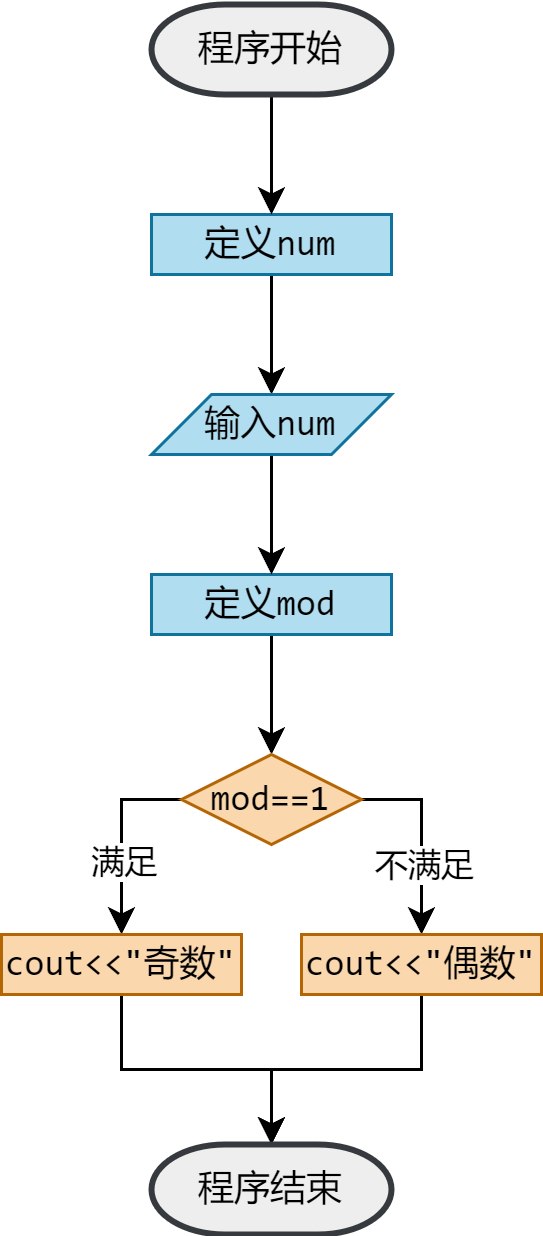

The diagram above was exported from draw.io. Its source (the exported page's mxGraphModel, read from the mxfile embedded in the PNG):
<mxGraphModel dx="977" dy="671" grid="1" gridSize="10" guides="1" tooltips="1" connect="1" arrows="1" fold="1" page="1" pageScale="1" pageWidth="850" pageHeight="1100" math="0" shadow="0">
  <root>
    <mxCell id="0" />
    <mxCell id="1" parent="0" />
    <mxCell id="08S5L4-9xJycrJJr0ee1-9" style="edgeStyle=orthogonalEdgeStyle;rounded=0;orthogonalLoop=1;jettySize=auto;html=1;entryX=0.5;entryY=0;entryDx=0;entryDy=0;" parent="1" source="8Ifmvfzh9Me1tGv9ybPd-6" target="08S5L4-9xJycrJJr0ee1-6" edge="1">
      <mxGeometry relative="1" as="geometry" />
    </mxCell>
    <mxCell id="8Ifmvfzh9Me1tGv9ybPd-6" value="&lt;font face=&quot;consolas&quot;&gt;定义num&lt;/font&gt;" style="rounded=0;whiteSpace=wrap;html=1;fillColor=#b1ddf0;strokeColor=#10739e;" parent="1" vertex="1">
      <mxGeometry x="220" y="200" width="80" height="20" as="geometry" />
    </mxCell>
    <mxCell id="08S5L4-9xJycrJJr0ee1-5" value="" style="edgeStyle=orthogonalEdgeStyle;rounded=0;orthogonalLoop=1;jettySize=auto;html=1;" parent="1" source="8Ifmvfzh9Me1tGv9ybPd-9" target="8Ifmvfzh9Me1tGv9ybPd-17" edge="1">
      <mxGeometry relative="1" as="geometry" />
    </mxCell>
    <mxCell id="8Ifmvfzh9Me1tGv9ybPd-9" value="&lt;font face=&quot;consolas&quot;&gt;定义mod&lt;/font&gt;" style="rounded=0;whiteSpace=wrap;html=1;fillColor=#b1ddf0;strokeColor=#10739e;" parent="1" vertex="1">
      <mxGeometry x="220" y="320" width="80" height="20" as="geometry" />
    </mxCell>
    <mxCell id="8Ifmvfzh9Me1tGv9ybPd-23" style="edgeStyle=orthogonalEdgeStyle;rounded=0;orthogonalLoop=1;jettySize=auto;html=1;exitX=0;exitY=0.5;exitDx=0;exitDy=0;" parent="1" source="8Ifmvfzh9Me1tGv9ybPd-17" target="8Ifmvfzh9Me1tGv9ybPd-19" edge="1">
      <mxGeometry relative="1" as="geometry">
        <Array as="points">
          <mxPoint x="210" y="395" />
        </Array>
      </mxGeometry>
    </mxCell>
    <mxCell id="8Ifmvfzh9Me1tGv9ybPd-46" value="满足" style="edgeLabel;html=1;align=center;verticalAlign=middle;resizable=0;points=[];" parent="8Ifmvfzh9Me1tGv9ybPd-23" vertex="1" connectable="0">
      <mxGeometry x="0.1844" y="-3" relative="1" as="geometry">
        <mxPoint x="3" y="2" as="offset" />
      </mxGeometry>
    </mxCell>
    <mxCell id="8Ifmvfzh9Me1tGv9ybPd-24" style="edgeStyle=orthogonalEdgeStyle;rounded=0;orthogonalLoop=1;jettySize=auto;html=1;exitX=1;exitY=0.5;exitDx=0;exitDy=0;" parent="1" source="8Ifmvfzh9Me1tGv9ybPd-17" target="8Ifmvfzh9Me1tGv9ybPd-21" edge="1">
      <mxGeometry relative="1" as="geometry">
        <Array as="points">
          <mxPoint x="310" y="395" />
        </Array>
      </mxGeometry>
    </mxCell>
    <mxCell id="8Ifmvfzh9Me1tGv9ybPd-47" value="不满足" style="edgeLabel;html=1;align=center;verticalAlign=middle;resizable=0;points=[];" parent="8Ifmvfzh9Me1tGv9ybPd-24" vertex="1" connectable="0">
      <mxGeometry x="0.1481" relative="1" as="geometry">
        <mxPoint y="4" as="offset" />
      </mxGeometry>
    </mxCell>
    <mxCell id="8Ifmvfzh9Me1tGv9ybPd-17" value="&lt;font face=&quot;consolas&quot;&gt;mod==1&lt;/font&gt;" style="rhombus;whiteSpace=wrap;html=1;fillColor=#fad7ac;strokeColor=#b46504;" parent="1" vertex="1">
      <mxGeometry x="230" y="380" width="60" height="30" as="geometry" />
    </mxCell>
    <mxCell id="08S5L4-9xJycrJJr0ee1-15" value="" style="edgeStyle=orthogonalEdgeStyle;rounded=0;orthogonalLoop=1;jettySize=auto;html=1;" parent="1" source="8Ifmvfzh9Me1tGv9ybPd-19" target="08S5L4-9xJycrJJr0ee1-14" edge="1">
      <mxGeometry relative="1" as="geometry" />
    </mxCell>
    <mxCell id="8Ifmvfzh9Me1tGv9ybPd-19" value="&lt;font face=&quot;consolas&quot;&gt;cout&amp;lt;&amp;lt;&quot;奇数&quot;&lt;/font&gt;" style="rounded=0;whiteSpace=wrap;html=1;fillColor=#fad7ac;strokeColor=#b46504;" parent="1" vertex="1">
      <mxGeometry x="170" y="440" width="80" height="20" as="geometry" />
    </mxCell>
    <mxCell id="08S5L4-9xJycrJJr0ee1-16" value="" style="edgeStyle=orthogonalEdgeStyle;rounded=0;orthogonalLoop=1;jettySize=auto;html=1;" parent="1" source="8Ifmvfzh9Me1tGv9ybPd-21" target="08S5L4-9xJycrJJr0ee1-14" edge="1">
      <mxGeometry relative="1" as="geometry" />
    </mxCell>
    <mxCell id="8Ifmvfzh9Me1tGv9ybPd-21" value="&lt;font face=&quot;consolas&quot;&gt;cout&amp;lt;&amp;lt;&quot;偶数&quot;&lt;/font&gt;" style="rounded=0;whiteSpace=wrap;html=1;fillColor=#fad7ac;strokeColor=#b46504;" parent="1" vertex="1">
      <mxGeometry x="270" y="440" width="80" height="20" as="geometry" />
    </mxCell>
    <mxCell id="08S5L4-9xJycrJJr0ee1-8" style="edgeStyle=orthogonalEdgeStyle;rounded=0;orthogonalLoop=1;jettySize=auto;html=1;entryX=0.5;entryY=0;entryDx=0;entryDy=0;" parent="1" source="08S5L4-9xJycrJJr0ee1-6" target="8Ifmvfzh9Me1tGv9ybPd-9" edge="1">
      <mxGeometry relative="1" as="geometry" />
    </mxCell>
    <mxCell id="08S5L4-9xJycrJJr0ee1-6" value="&lt;font face=&quot;consolas&quot;&gt;输入num&lt;/font&gt;" style="shape=parallelogram;perimeter=parallelogramPerimeter;whiteSpace=wrap;html=1;fixedSize=1;fillColor=#b1ddf0;strokeColor=#10739e;" parent="1" vertex="1">
      <mxGeometry x="220" y="260" width="80" height="20" as="geometry" />
    </mxCell>
    <mxCell id="08S5L4-9xJycrJJr0ee1-13" style="edgeStyle=orthogonalEdgeStyle;rounded=0;orthogonalLoop=1;jettySize=auto;html=1;" parent="1" source="08S5L4-9xJycrJJr0ee1-11" target="8Ifmvfzh9Me1tGv9ybPd-6" edge="1">
      <mxGeometry relative="1" as="geometry" />
    </mxCell>
    <mxCell id="08S5L4-9xJycrJJr0ee1-11" value="程序开始" style="strokeWidth=2;html=1;shape=mxgraph.flowchart.terminator;whiteSpace=wrap;fillColor=#eeeeee;strokeColor=#36393d;" parent="1" vertex="1">
      <mxGeometry x="220" y="130" width="80" height="30" as="geometry" />
    </mxCell>
    <mxCell id="08S5L4-9xJycrJJr0ee1-14" value="程序结束" style="strokeWidth=2;html=1;shape=mxgraph.flowchart.terminator;whiteSpace=wrap;fillColor=#eeeeee;strokeColor=#36393d;" parent="1" vertex="1">
      <mxGeometry x="220" y="510" width="80" height="30" as="geometry" />
    </mxCell>
  </root>
</mxGraphModel>